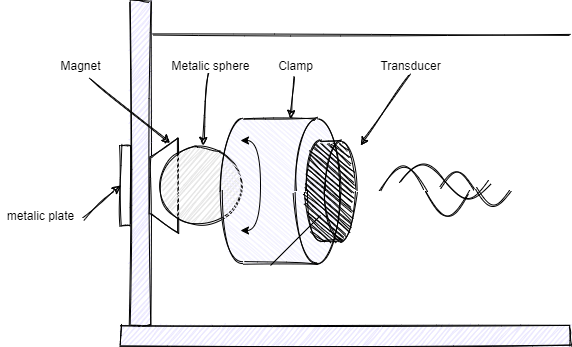

The diagram above was exported from draw.io. Its source (the exported page's mxGraphModel, read from the mxfile embedded in the PNG):
<mxGraphModel dx="907" dy="807" grid="1" gridSize="10" guides="1" tooltips="1" connect="1" arrows="1" fold="1" page="1" pageScale="1" pageWidth="827" pageHeight="1169" math="0" shadow="0">
  <root>
    <mxCell id="0" />
    <mxCell id="1" parent="0" />
    <mxCell id="G7FjU1UGJuhKAiQLJdWX-2" value="" style="rounded=0;whiteSpace=wrap;html=1;sketch=1;fillColor=#EBE8FF;" vertex="1" parent="1">
      <mxGeometry x="240" y="165" width="20" height="325" as="geometry" />
    </mxCell>
    <mxCell id="G7FjU1UGJuhKAiQLJdWX-3" value="" style="rounded=0;whiteSpace=wrap;html=1;sketch=1;" vertex="1" parent="1">
      <mxGeometry x="230" y="310" width="10" height="80" as="geometry" />
    </mxCell>
    <mxCell id="G7FjU1UGJuhKAiQLJdWX-4" value="" style="shape=trapezoid;perimeter=trapezoidPerimeter;whiteSpace=wrap;html=1;fixedSize=1;sketch=1;rotation=-90;" vertex="1" parent="1">
      <mxGeometry x="225.63" y="336.25" width="96.25" height="27.5" as="geometry" />
    </mxCell>
    <mxCell id="G7FjU1UGJuhKAiQLJdWX-5" value="" style="ellipse;whiteSpace=wrap;html=1;aspect=fixed;sketch=1;fillColor=#E6E6E6;" vertex="1" parent="1">
      <mxGeometry x="270" y="310" width="80" height="80" as="geometry" />
    </mxCell>
    <mxCell id="G7FjU1UGJuhKAiQLJdWX-7" value="" style="shape=cylinder3;whiteSpace=wrap;html=1;boundedLbl=1;backgroundOutline=1;size=22.27776082356769;sketch=1;fillColor=#F3F2FF;rotation=90;sketchStyle=rough;" vertex="1" parent="1">
      <mxGeometry x="317.14" y="296.14" width="144.77" height="119.06" as="geometry" />
    </mxCell>
    <mxCell id="G7FjU1UGJuhKAiQLJdWX-6" value="" style="shape=cylinder3;whiteSpace=wrap;html=1;boundedLbl=1;backgroundOutline=1;size=15;sketch=1;rotation=90;fillColor=#000000;" vertex="1" parent="1">
      <mxGeometry x="390" y="330.67" width="100" height="50" as="geometry" />
    </mxCell>
    <mxCell id="G7FjU1UGJuhKAiQLJdWX-8" value="" style="endArrow=none;html=1;exitX=1.122;exitY=0.167;exitDx=0;exitDy=0;exitPerimeter=0;sketch=1;" edge="1" parent="1">
      <mxGeometry width="50" height="50" relative="1" as="geometry">
        <mxPoint x="262.44000000000005" y="199.13999999999987" as="sourcePoint" />
        <mxPoint x="680" y="199" as="targetPoint" />
      </mxGeometry>
    </mxCell>
    <mxCell id="G7FjU1UGJuhKAiQLJdWX-10" value="metalic plate" style="text;html=1;align=center;verticalAlign=middle;resizable=0;points=[];autosize=1;sketch=1;" vertex="1" parent="1">
      <mxGeometry x="110" y="370" width="80" height="20" as="geometry" />
    </mxCell>
    <mxCell id="G7FjU1UGJuhKAiQLJdWX-12" value="" style="rounded=0;whiteSpace=wrap;html=1;sketch=1;fillColor=#EBE8FF;" vertex="1" parent="1">
      <mxGeometry x="230" y="490" width="450" height="20" as="geometry" />
    </mxCell>
    <mxCell id="G7FjU1UGJuhKAiQLJdWX-13" value="" style="pointerEvents=1;verticalLabelPosition=bottom;shadow=0;dashed=0;align=center;html=1;verticalAlign=top;shape=mxgraph.electrical.waveforms.sine_wave;sketch=1;fillColor=#E6E6E6;" vertex="1" parent="1">
      <mxGeometry x="490" y="323" width="90" height="66.18" as="geometry" />
    </mxCell>
    <mxCell id="G7FjU1UGJuhKAiQLJdWX-14" value="" style="pointerEvents=1;verticalLabelPosition=bottom;shadow=0;dashed=0;align=center;html=1;verticalAlign=top;shape=mxgraph.electrical.waveforms.sine_wave;sketch=1;fillColor=#E6E6E6;" vertex="1" parent="1">
      <mxGeometry x="510" y="323" width="90" height="47" as="geometry" />
    </mxCell>
    <mxCell id="G7FjU1UGJuhKAiQLJdWX-15" value="" style="pointerEvents=1;verticalLabelPosition=bottom;shadow=0;dashed=0;align=center;html=1;verticalAlign=top;shape=mxgraph.electrical.waveforms.sine_wave;sketch=1;fillColor=#E6E6E6;" vertex="1" parent="1">
      <mxGeometry x="550" y="330.67" width="70" height="46" as="geometry" />
    </mxCell>
    <mxCell id="G7FjU1UGJuhKAiQLJdWX-16" value="Magnet" style="text;html=1;align=center;verticalAlign=middle;resizable=0;points=[];autosize=1;sketch=1;" vertex="1" parent="1">
      <mxGeometry x="160" y="220" width="60" height="20" as="geometry" />
    </mxCell>
    <mxCell id="G7FjU1UGJuhKAiQLJdWX-17" value="Metalic sphere" style="text;html=1;align=center;verticalAlign=middle;resizable=0;points=[];autosize=1;sketch=1;" vertex="1" parent="1">
      <mxGeometry x="275" y="220" width="90" height="20" as="geometry" />
    </mxCell>
    <mxCell id="G7FjU1UGJuhKAiQLJdWX-18" value="Clamp" style="text;html=1;align=center;verticalAlign=middle;resizable=0;points=[];autosize=1;sketch=1;" vertex="1" parent="1">
      <mxGeometry x="380" y="220" width="50" height="20" as="geometry" />
    </mxCell>
    <mxCell id="G7FjU1UGJuhKAiQLJdWX-19" value="Transducer" style="text;html=1;align=center;verticalAlign=middle;resizable=0;points=[];autosize=1;sketch=1;" vertex="1" parent="1">
      <mxGeometry x="480" y="220" width="80" height="20" as="geometry" />
    </mxCell>
    <mxCell id="G7FjU1UGJuhKAiQLJdWX-20" value="" style="endArrow=classic;html=1;shadow=0;exitX=0.503;exitY=0.914;exitDx=0;exitDy=0;exitPerimeter=0;sketch=1;" edge="1" parent="1" source="G7FjU1UGJuhKAiQLJdWX-19">
      <mxGeometry width="50" height="50" relative="1" as="geometry">
        <mxPoint x="430" y="680" as="sourcePoint" />
        <mxPoint x="470" y="310" as="targetPoint" />
      </mxGeometry>
    </mxCell>
    <mxCell id="G7FjU1UGJuhKAiQLJdWX-21" value="" style="endArrow=classic;html=1;shadow=0;exitX=0.482;exitY=1.053;exitDx=0;exitDy=0;exitPerimeter=0;sketch=1;" edge="1" parent="1" source="G7FjU1UGJuhKAiQLJdWX-18">
      <mxGeometry width="50" height="50" relative="1" as="geometry">
        <mxPoint x="380" y="520" as="sourcePoint" />
        <mxPoint x="400" y="283" as="targetPoint" />
      </mxGeometry>
    </mxCell>
    <mxCell id="G7FjU1UGJuhKAiQLJdWX-22" value="" style="endArrow=classic;html=1;shadow=0;exitX=0.465;exitY=0.886;exitDx=0;exitDy=0;exitPerimeter=0;sketch=1;" edge="1" parent="1" source="G7FjU1UGJuhKAiQLJdWX-17" target="G7FjU1UGJuhKAiQLJdWX-5">
      <mxGeometry width="50" height="50" relative="1" as="geometry">
        <mxPoint x="380" y="520" as="sourcePoint" />
        <mxPoint x="430" y="470" as="targetPoint" />
      </mxGeometry>
    </mxCell>
    <mxCell id="G7FjU1UGJuhKAiQLJdWX-23" value="" style="endArrow=classic;html=1;shadow=0;exitX=0.661;exitY=1.192;exitDx=0;exitDy=0;exitPerimeter=0;entryX=1;entryY=0.75;entryDx=0;entryDy=0;sketch=1;" edge="1" parent="1" source="G7FjU1UGJuhKAiQLJdWX-16" target="G7FjU1UGJuhKAiQLJdWX-4">
      <mxGeometry width="50" height="50" relative="1" as="geometry">
        <mxPoint x="380" y="520" as="sourcePoint" />
        <mxPoint x="430" y="470" as="targetPoint" />
      </mxGeometry>
    </mxCell>
    <mxCell id="G7FjU1UGJuhKAiQLJdWX-24" value="" style="endArrow=classic;html=1;shadow=0;exitX=1.031;exitY=0.653;exitDx=0;exitDy=0;exitPerimeter=0;entryX=0;entryY=0.5;entryDx=0;entryDy=0;sketch=1;" edge="1" parent="1" source="G7FjU1UGJuhKAiQLJdWX-10" target="G7FjU1UGJuhKAiQLJdWX-3">
      <mxGeometry width="50" height="50" relative="1" as="geometry">
        <mxPoint x="380" y="520" as="sourcePoint" />
        <mxPoint x="430" y="470" as="targetPoint" />
      </mxGeometry>
    </mxCell>
    <mxCell id="G7FjU1UGJuhKAiQLJdWX-26" value="" style="endArrow=classic;startArrow=classic;html=1;shadow=0;edgeStyle=orthogonalEdgeStyle;curved=1;" edge="1" parent="1">
      <mxGeometry width="50" height="50" relative="1" as="geometry">
        <mxPoint x="350" y="395" as="sourcePoint" />
        <mxPoint x="350" y="305" as="targetPoint" />
        <Array as="points">
          <mxPoint x="370" y="395" />
          <mxPoint x="370" y="305" />
        </Array>
      </mxGeometry>
    </mxCell>
    <mxCell id="G7FjU1UGJuhKAiQLJdWX-27" value="" style="endArrow=none;html=1;shadow=0;" edge="1" parent="1">
      <mxGeometry width="50" height="50" relative="1" as="geometry">
        <mxPoint x="380" y="430" as="sourcePoint" />
        <mxPoint x="430" y="380" as="targetPoint" />
      </mxGeometry>
    </mxCell>
  </root>
</mxGraphModel>